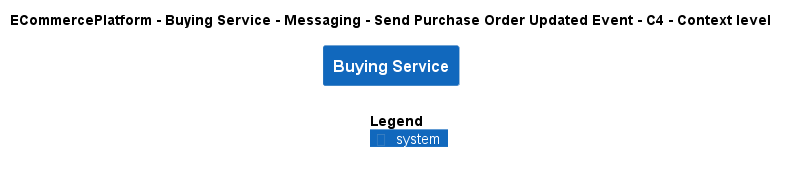

The diagram above was rendered by PlantUML. Its source (embedded in the PNG):
@startuml
!include ..\..\..\..\..\..\..\.c4s\C4_Context.puml

AddElementTag("c4interflow:lifecycle:new", $bgColor=green, $fontColor=#ffffff, $borderColor=green, $shadowing="False")
AddElementTag("c4interflow:lifecycle:changed", $bgColor=orange, $fontColor=#ffffff, $borderColor=orange, $shadowing="False")
AddElementTag("c4interflow:lifecycle:removed", $bgColor=red, $fontColor=#ffffff, $borderColor=red, $shadowing="False")

AddRelTag("c4interflow:lifecycle:new", $textColor=green, $lineColor=green)
AddRelTag("c4interflow:lifecycle:changed", $textColor=orange, $lineColor=orange)
AddRelTag("c4interflow:lifecycle:removed", $textColor=red, $lineColor=red)

SHOW_PERSON_PORTRAIT()
LAYOUT_TOP_DOWN()

skinparam linetype polyline

title ECommercePlatform - Buying Service - Messaging - Send Purchase Order Updated Event - C4 - Context level

System(ECommercePlatform.SoftwareSystems.BuyingService, "Buying Service", "")



SHOW_LEGEND()
@enduml